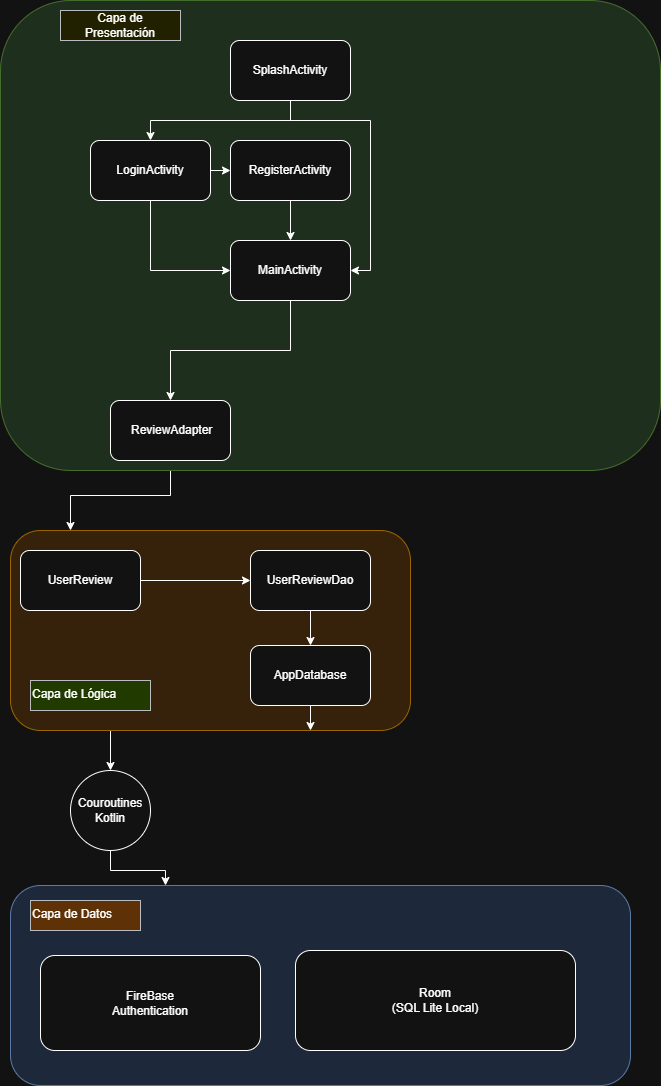

The diagram above was exported from draw.io. Its source (the exported page's mxGraphModel, read from the mxfile embedded in the PNG):
<mxGraphModel dx="677" dy="742" grid="1" gridSize="10" guides="1" tooltips="1" connect="1" arrows="1" fold="1" page="1" pageScale="1" pageWidth="827" pageHeight="1169" math="0" shadow="0">
  <root>
    <mxCell id="0" />
    <mxCell id="1" parent="0" />
    <mxCell id="b9RRXn2OfmFJYIJQ9h23-1" value="" style="rounded=1;whiteSpace=wrap;html=1;fillColor=#dae8fc;strokeColor=#6c8ebf;" parent="1" vertex="1">
      <mxGeometry x="90" y="895" width="620" height="200" as="geometry" />
    </mxCell>
    <mxCell id="b9RRXn2OfmFJYIJQ9h23-2" style="edgeStyle=orthogonalEdgeStyle;rounded=0;orthogonalLoop=1;jettySize=auto;html=1;exitX=0.25;exitY=1;exitDx=0;exitDy=0;entryX=0.5;entryY=0;entryDx=0;entryDy=0;" parent="1" source="b9RRXn2OfmFJYIJQ9h23-3" target="b9RRXn2OfmFJYIJQ9h23-11" edge="1">
      <mxGeometry relative="1" as="geometry" />
    </mxCell>
    <mxCell id="b9RRXn2OfmFJYIJQ9h23-3" value="" style="rounded=1;whiteSpace=wrap;html=1;fillColor=#ffe6cc;strokeColor=#d79b00;" parent="1" vertex="1">
      <mxGeometry x="90" y="540" width="400" height="200" as="geometry" />
    </mxCell>
    <mxCell id="b9RRXn2OfmFJYIJQ9h23-4" style="edgeStyle=orthogonalEdgeStyle;rounded=0;orthogonalLoop=1;jettySize=auto;html=1;exitX=1;exitY=0.5;exitDx=0;exitDy=0;entryX=0;entryY=0.5;entryDx=0;entryDy=0;" parent="1" source="b9RRXn2OfmFJYIJQ9h23-5" target="b9RRXn2OfmFJYIJQ9h23-7" edge="1">
      <mxGeometry relative="1" as="geometry" />
    </mxCell>
    <mxCell id="b9RRXn2OfmFJYIJQ9h23-5" value="UserReview" style="rounded=1;whiteSpace=wrap;html=1;" parent="1" vertex="1">
      <mxGeometry x="100" y="560" width="120" height="60" as="geometry" />
    </mxCell>
    <mxCell id="b9RRXn2OfmFJYIJQ9h23-6" style="edgeStyle=orthogonalEdgeStyle;rounded=0;orthogonalLoop=1;jettySize=auto;html=1;entryX=0.5;entryY=0;entryDx=0;entryDy=0;" parent="1" source="b9RRXn2OfmFJYIJQ9h23-7" target="b9RRXn2OfmFJYIJQ9h23-9" edge="1">
      <mxGeometry relative="1" as="geometry" />
    </mxCell>
    <mxCell id="b9RRXn2OfmFJYIJQ9h23-7" value="UserReviewDao" style="rounded=1;whiteSpace=wrap;html=1;" parent="1" vertex="1">
      <mxGeometry x="330" y="560" width="120" height="60" as="geometry" />
    </mxCell>
    <mxCell id="b9RRXn2OfmFJYIJQ9h23-8" style="edgeStyle=orthogonalEdgeStyle;rounded=0;orthogonalLoop=1;jettySize=auto;html=1;exitX=0.5;exitY=1;exitDx=0;exitDy=0;entryX=0.75;entryY=1;entryDx=0;entryDy=0;" parent="1" source="b9RRXn2OfmFJYIJQ9h23-9" target="b9RRXn2OfmFJYIJQ9h23-3" edge="1">
      <mxGeometry relative="1" as="geometry" />
    </mxCell>
    <mxCell id="b9RRXn2OfmFJYIJQ9h23-9" value="AppDatabase" style="rounded=1;whiteSpace=wrap;html=1;" parent="1" vertex="1">
      <mxGeometry x="330" y="655" width="120" height="60" as="geometry" />
    </mxCell>
    <mxCell id="b9RRXn2OfmFJYIJQ9h23-10" style="edgeStyle=orthogonalEdgeStyle;rounded=0;orthogonalLoop=1;jettySize=auto;html=1;exitX=0.5;exitY=1;exitDx=0;exitDy=0;entryX=0.25;entryY=0;entryDx=0;entryDy=0;" parent="1" source="b9RRXn2OfmFJYIJQ9h23-11" target="b9RRXn2OfmFJYIJQ9h23-1" edge="1">
      <mxGeometry relative="1" as="geometry" />
    </mxCell>
    <mxCell id="b9RRXn2OfmFJYIJQ9h23-11" value="Couroutines Kotlin" style="ellipse;whiteSpace=wrap;html=1;aspect=fixed;" parent="1" vertex="1">
      <mxGeometry x="150" y="780" width="80" height="80" as="geometry" />
    </mxCell>
    <mxCell id="b9RRXn2OfmFJYIJQ9h23-12" value="Room&lt;div&gt;(SQL Lite Local)&lt;/div&gt;" style="rounded=1;whiteSpace=wrap;html=1;" parent="1" vertex="1">
      <mxGeometry x="375" y="960" width="280" height="100" as="geometry" />
    </mxCell>
    <mxCell id="b9RRXn2OfmFJYIJQ9h23-13" style="edgeStyle=orthogonalEdgeStyle;rounded=0;orthogonalLoop=1;jettySize=auto;html=1;exitX=0.5;exitY=1;exitDx=0;exitDy=0;" parent="1" source="b9RRXn2OfmFJYIJQ9h23-19" edge="1">
      <mxGeometry relative="1" as="geometry">
        <mxPoint x="150" y="540" as="targetPoint" />
      </mxGeometry>
    </mxCell>
    <mxCell id="b9RRXn2OfmFJYIJQ9h23-14" value="" style="rounded=1;whiteSpace=wrap;html=1;fillColor=#d5e8d4;strokeColor=#82b366;" parent="1" vertex="1">
      <mxGeometry x="80" y="10" width="660" height="470" as="geometry" />
    </mxCell>
    <mxCell id="b9RRXn2OfmFJYIJQ9h23-26" style="edgeStyle=orthogonalEdgeStyle;rounded=0;orthogonalLoop=1;jettySize=auto;html=1;exitX=0.5;exitY=1;exitDx=0;exitDy=0;entryX=1;entryY=0.5;entryDx=0;entryDy=0;" parent="1" source="b9RRXn2OfmFJYIJQ9h23-16" target="b9RRXn2OfmFJYIJQ9h23-18" edge="1">
      <mxGeometry relative="1" as="geometry">
        <Array as="points">
          <mxPoint x="370" y="130" />
          <mxPoint x="450" y="130" />
          <mxPoint x="450" y="280" />
        </Array>
      </mxGeometry>
    </mxCell>
    <mxCell id="b9RRXn2OfmFJYIJQ9h23-28" style="edgeStyle=orthogonalEdgeStyle;rounded=0;orthogonalLoop=1;jettySize=auto;html=1;exitX=0.5;exitY=1;exitDx=0;exitDy=0;entryX=0.5;entryY=0;entryDx=0;entryDy=0;" parent="1" source="b9RRXn2OfmFJYIJQ9h23-16" target="b9RRXn2OfmFJYIJQ9h23-27" edge="1">
      <mxGeometry relative="1" as="geometry" />
    </mxCell>
    <mxCell id="b9RRXn2OfmFJYIJQ9h23-16" value="SplashActivity" style="rounded=1;whiteSpace=wrap;html=1;" parent="1" vertex="1">
      <mxGeometry x="310" y="50" width="120" height="60" as="geometry" />
    </mxCell>
    <mxCell id="b9RRXn2OfmFJYIJQ9h23-17" style="edgeStyle=orthogonalEdgeStyle;rounded=0;orthogonalLoop=1;jettySize=auto;html=1;exitX=0.5;exitY=1;exitDx=0;exitDy=0;entryX=0.5;entryY=0;entryDx=0;entryDy=0;" parent="1" source="b9RRXn2OfmFJYIJQ9h23-18" target="b9RRXn2OfmFJYIJQ9h23-19" edge="1">
      <mxGeometry relative="1" as="geometry" />
    </mxCell>
    <mxCell id="b9RRXn2OfmFJYIJQ9h23-18" value="MainActivity" style="rounded=1;whiteSpace=wrap;html=1;" parent="1" vertex="1">
      <mxGeometry x="310" y="250" width="120" height="60" as="geometry" />
    </mxCell>
    <mxCell id="b9RRXn2OfmFJYIJQ9h23-19" value="&amp;nbsp;ReviewAdapter" style="rounded=1;whiteSpace=wrap;html=1;" parent="1" vertex="1">
      <mxGeometry x="190" y="410" width="120" height="60" as="geometry" />
    </mxCell>
    <mxCell id="b9RRXn2OfmFJYIJQ9h23-20" style="edgeStyle=orthogonalEdgeStyle;rounded=0;orthogonalLoop=1;jettySize=auto;html=1;exitX=0.5;exitY=1;exitDx=0;exitDy=0;entryX=0.5;entryY=0;entryDx=0;entryDy=0;" parent="1" source="b9RRXn2OfmFJYIJQ9h23-21" target="b9RRXn2OfmFJYIJQ9h23-18" edge="1">
      <mxGeometry relative="1" as="geometry" />
    </mxCell>
    <mxCell id="b9RRXn2OfmFJYIJQ9h23-21" value="RegisterActivity" style="rounded=1;whiteSpace=wrap;html=1;" parent="1" vertex="1">
      <mxGeometry x="310" y="150" width="120" height="60" as="geometry" />
    </mxCell>
    <mxCell id="b9RRXn2OfmFJYIJQ9h23-22" value="Capa de Presentación" style="text;strokeColor=#36393d;align=center;fillColor=#ffff88;html=1;verticalAlign=middle;whiteSpace=wrap;rounded=0;" parent="1" vertex="1">
      <mxGeometry x="140" y="20" width="120" height="30" as="geometry" />
    </mxCell>
    <mxCell id="b9RRXn2OfmFJYIJQ9h23-23" value="Capa de Lógica" style="text;whiteSpace=wrap;html=1;fillColor=#cdeb8b;strokeColor=#36393d;" parent="1" vertex="1">
      <mxGeometry x="110" y="690" width="120" height="30" as="geometry" />
    </mxCell>
    <mxCell id="b9RRXn2OfmFJYIJQ9h23-24" value="Capa de Datos" style="text;whiteSpace=wrap;html=1;fillColor=#ffcc99;strokeColor=#36393d;" parent="1" vertex="1">
      <mxGeometry x="110" y="910" width="110" height="30" as="geometry" />
    </mxCell>
    <mxCell id="b9RRXn2OfmFJYIJQ9h23-25" value="FireBase&lt;div&gt;Authentication&lt;/div&gt;" style="rounded=1;whiteSpace=wrap;html=1;" parent="1" vertex="1">
      <mxGeometry x="120" y="965" width="220" height="95" as="geometry" />
    </mxCell>
    <mxCell id="b9RRXn2OfmFJYIJQ9h23-29" style="edgeStyle=orthogonalEdgeStyle;rounded=0;orthogonalLoop=1;jettySize=auto;html=1;exitX=1;exitY=0.5;exitDx=0;exitDy=0;entryX=0;entryY=0.5;entryDx=0;entryDy=0;" parent="1" source="b9RRXn2OfmFJYIJQ9h23-27" target="b9RRXn2OfmFJYIJQ9h23-21" edge="1">
      <mxGeometry relative="1" as="geometry" />
    </mxCell>
    <mxCell id="b9RRXn2OfmFJYIJQ9h23-30" style="edgeStyle=orthogonalEdgeStyle;rounded=0;orthogonalLoop=1;jettySize=auto;html=1;exitX=0.5;exitY=1;exitDx=0;exitDy=0;entryX=0;entryY=0.5;entryDx=0;entryDy=0;" parent="1" source="b9RRXn2OfmFJYIJQ9h23-27" target="b9RRXn2OfmFJYIJQ9h23-18" edge="1">
      <mxGeometry relative="1" as="geometry" />
    </mxCell>
    <mxCell id="b9RRXn2OfmFJYIJQ9h23-27" value="LoginActivity" style="rounded=1;whiteSpace=wrap;html=1;" parent="1" vertex="1">
      <mxGeometry x="170" y="150" width="120" height="60" as="geometry" />
    </mxCell>
  </root>
</mxGraphModel>